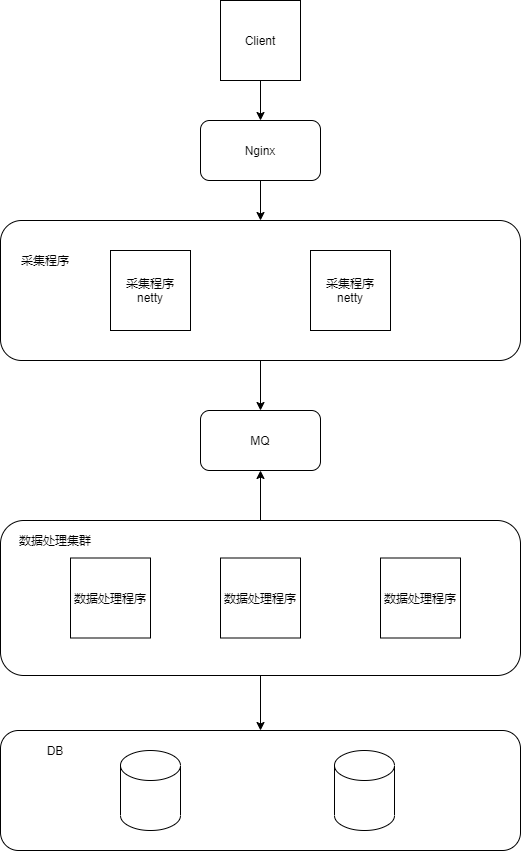

The diagram above was exported from draw.io. Its source (the exported page's mxGraphModel, read from the mxfile embedded in the PNG):
<mxGraphModel dx="1422" dy="856" grid="1" gridSize="10" guides="1" tooltips="1" connect="1" arrows="1" fold="1" page="1" pageScale="1" pageWidth="827" pageHeight="1169" math="0" shadow="0">
  <root>
    <mxCell id="WIyWlLk6GJQsqaUBKTNV-0" />
    <mxCell id="WIyWlLk6GJQsqaUBKTNV-1" parent="WIyWlLk6GJQsqaUBKTNV-0" />
    <mxCell id="c0zdl0_cwZGr2CSBU94Y-27" style="edgeStyle=orthogonalEdgeStyle;rounded=0;orthogonalLoop=1;jettySize=auto;html=1;entryX=0.5;entryY=0;entryDx=0;entryDy=0;" parent="WIyWlLk6GJQsqaUBKTNV-1" source="c0zdl0_cwZGr2CSBU94Y-24" target="c0zdl0_cwZGr2CSBU94Y-8" edge="1">
      <mxGeometry relative="1" as="geometry" />
    </mxCell>
    <mxCell id="c0zdl0_cwZGr2CSBU94Y-24" value="" style="rounded=1;whiteSpace=wrap;html=1;" parent="WIyWlLk6GJQsqaUBKTNV-1" vertex="1">
      <mxGeometry x="80" y="300" width="520" height="140" as="geometry" />
    </mxCell>
    <mxCell id="c0zdl0_cwZGr2CSBU94Y-22" style="edgeStyle=orthogonalEdgeStyle;rounded=0;orthogonalLoop=1;jettySize=auto;html=1;entryX=0.5;entryY=0;entryDx=0;entryDy=0;" parent="WIyWlLk6GJQsqaUBKTNV-1" source="c0zdl0_cwZGr2CSBU94Y-14" target="c0zdl0_cwZGr2CSBU94Y-17" edge="1">
      <mxGeometry relative="1" as="geometry" />
    </mxCell>
    <mxCell id="c0zdl0_cwZGr2CSBU94Y-28" style="edgeStyle=orthogonalEdgeStyle;rounded=0;orthogonalLoop=1;jettySize=auto;html=1;entryX=0.5;entryY=1;entryDx=0;entryDy=0;" parent="WIyWlLk6GJQsqaUBKTNV-1" source="c0zdl0_cwZGr2CSBU94Y-14" target="c0zdl0_cwZGr2CSBU94Y-8" edge="1">
      <mxGeometry relative="1" as="geometry" />
    </mxCell>
    <mxCell id="c0zdl0_cwZGr2CSBU94Y-14" value="" style="rounded=1;whiteSpace=wrap;html=1;" parent="WIyWlLk6GJQsqaUBKTNV-1" vertex="1">
      <mxGeometry x="80" y="600" width="520" height="155" as="geometry" />
    </mxCell>
    <mxCell id="c0zdl0_cwZGr2CSBU94Y-25" style="edgeStyle=orthogonalEdgeStyle;rounded=0;orthogonalLoop=1;jettySize=auto;html=1;" parent="WIyWlLk6GJQsqaUBKTNV-1" source="c0zdl0_cwZGr2CSBU94Y-0" target="c0zdl0_cwZGr2CSBU94Y-24" edge="1">
      <mxGeometry relative="1" as="geometry" />
    </mxCell>
    <mxCell id="c0zdl0_cwZGr2CSBU94Y-0" value="Nginx" style="rounded=1;whiteSpace=wrap;html=1;" parent="WIyWlLk6GJQsqaUBKTNV-1" vertex="1">
      <mxGeometry x="280" y="200" width="120" height="60" as="geometry" />
    </mxCell>
    <mxCell id="c0zdl0_cwZGr2CSBU94Y-2" style="edgeStyle=orthogonalEdgeStyle;rounded=0;orthogonalLoop=1;jettySize=auto;html=1;" parent="WIyWlLk6GJQsqaUBKTNV-1" source="c0zdl0_cwZGr2CSBU94Y-1" target="c0zdl0_cwZGr2CSBU94Y-0" edge="1">
      <mxGeometry relative="1" as="geometry" />
    </mxCell>
    <mxCell id="c0zdl0_cwZGr2CSBU94Y-1" value="Client" style="whiteSpace=wrap;html=1;aspect=fixed;" parent="WIyWlLk6GJQsqaUBKTNV-1" vertex="1">
      <mxGeometry x="300" y="80" width="80" height="80" as="geometry" />
    </mxCell>
    <mxCell id="c0zdl0_cwZGr2CSBU94Y-3" value="采集程序&lt;br&gt;netty" style="whiteSpace=wrap;html=1;aspect=fixed;" parent="WIyWlLk6GJQsqaUBKTNV-1" vertex="1">
      <mxGeometry x="190" y="330" width="80" height="80" as="geometry" />
    </mxCell>
    <mxCell id="c0zdl0_cwZGr2CSBU94Y-4" value="&lt;span&gt;采集程序&lt;/span&gt;&lt;br&gt;&lt;span&gt;netty&lt;/span&gt;" style="whiteSpace=wrap;html=1;aspect=fixed;" parent="WIyWlLk6GJQsqaUBKTNV-1" vertex="1">
      <mxGeometry x="390" y="330" width="80" height="80" as="geometry" />
    </mxCell>
    <mxCell id="c0zdl0_cwZGr2CSBU94Y-8" value="MQ" style="rounded=1;whiteSpace=wrap;html=1;" parent="WIyWlLk6GJQsqaUBKTNV-1" vertex="1">
      <mxGeometry x="280" y="490" width="120" height="60" as="geometry" />
    </mxCell>
    <mxCell id="c0zdl0_cwZGr2CSBU94Y-11" value="数据处理程序" style="whiteSpace=wrap;html=1;aspect=fixed;" parent="WIyWlLk6GJQsqaUBKTNV-1" vertex="1">
      <mxGeometry x="150" y="637.5" width="80" height="80" as="geometry" />
    </mxCell>
    <mxCell id="c0zdl0_cwZGr2CSBU94Y-12" value="数据处理程序" style="whiteSpace=wrap;html=1;aspect=fixed;" parent="WIyWlLk6GJQsqaUBKTNV-1" vertex="1">
      <mxGeometry x="300" y="637.5" width="80" height="80" as="geometry" />
    </mxCell>
    <mxCell id="c0zdl0_cwZGr2CSBU94Y-13" value="数据处理程序" style="whiteSpace=wrap;html=1;aspect=fixed;" parent="WIyWlLk6GJQsqaUBKTNV-1" vertex="1">
      <mxGeometry x="460" y="637.5" width="80" height="80" as="geometry" />
    </mxCell>
    <mxCell id="c0zdl0_cwZGr2CSBU94Y-16" value="数据处理集群" style="text;html=1;strokeColor=none;fillColor=none;align=center;verticalAlign=middle;whiteSpace=wrap;rounded=0;" parent="WIyWlLk6GJQsqaUBKTNV-1" vertex="1">
      <mxGeometry x="90" y="610" width="90" height="20" as="geometry" />
    </mxCell>
    <mxCell id="c0zdl0_cwZGr2CSBU94Y-17" value="" style="rounded=1;whiteSpace=wrap;html=1;" parent="WIyWlLk6GJQsqaUBKTNV-1" vertex="1">
      <mxGeometry x="80" y="810" width="520" height="120" as="geometry" />
    </mxCell>
    <mxCell id="c0zdl0_cwZGr2CSBU94Y-18" value="" style="shape=cylinder3;whiteSpace=wrap;html=1;boundedLbl=1;backgroundOutline=1;size=15;" parent="WIyWlLk6GJQsqaUBKTNV-1" vertex="1">
      <mxGeometry x="200" y="830" width="60" height="80" as="geometry" />
    </mxCell>
    <mxCell id="c0zdl0_cwZGr2CSBU94Y-19" value="" style="shape=cylinder3;whiteSpace=wrap;html=1;boundedLbl=1;backgroundOutline=1;size=15;" parent="WIyWlLk6GJQsqaUBKTNV-1" vertex="1">
      <mxGeometry x="414" y="830" width="60" height="80" as="geometry" />
    </mxCell>
    <mxCell id="c0zdl0_cwZGr2CSBU94Y-23" value="DB" style="text;html=1;strokeColor=none;fillColor=none;align=center;verticalAlign=middle;whiteSpace=wrap;rounded=0;" parent="WIyWlLk6GJQsqaUBKTNV-1" vertex="1">
      <mxGeometry x="115" y="820" width="40" height="20" as="geometry" />
    </mxCell>
    <mxCell id="c0zdl0_cwZGr2CSBU94Y-26" value="采集程序" style="text;html=1;strokeColor=none;fillColor=none;align=center;verticalAlign=middle;whiteSpace=wrap;rounded=0;" parent="WIyWlLk6GJQsqaUBKTNV-1" vertex="1">
      <mxGeometry x="100" y="330" width="50" height="20" as="geometry" />
    </mxCell>
  </root>
</mxGraphModel>